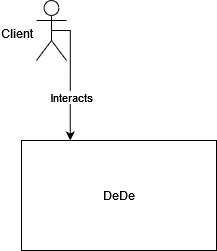

The diagram above was exported from draw.io. Its source (the exported page's mxGraphModel, read from the mxfile embedded in the PNG):
<mxGraphModel dx="1422" dy="767" grid="1" gridSize="10" guides="1" tooltips="1" connect="1" arrows="1" fold="1" page="1" pageScale="1" pageWidth="827" pageHeight="1169" math="0" shadow="0">
  <root>
    <mxCell id="0" />
    <mxCell id="1" parent="0" />
    <mxCell id="_Z6zQB01dE0QhUyoewzY-4" value="DeDe" style="rounded=0;whiteSpace=wrap;html=1;" vertex="1" parent="1">
      <mxGeometry x="155" y="310" width="195" height="110" as="geometry" />
    </mxCell>
    <mxCell id="_Z6zQB01dE0QhUyoewzY-29" style="edgeStyle=orthogonalEdgeStyle;rounded=0;orthogonalLoop=1;jettySize=auto;html=1;exitX=0.5;exitY=0.5;exitDx=0;exitDy=0;exitPerimeter=0;entryX=0.25;entryY=0;entryDx=0;entryDy=0;" edge="1" parent="1" source="_Z6zQB01dE0QhUyoewzY-2" target="_Z6zQB01dE0QhUyoewzY-4">
      <mxGeometry relative="1" as="geometry">
        <Array as="points">
          <mxPoint x="204" y="200" />
        </Array>
      </mxGeometry>
    </mxCell>
    <mxCell id="_Z6zQB01dE0QhUyoewzY-35" value="Interacts" style="edgeLabel;html=1;align=center;verticalAlign=middle;resizable=0;points=[];" vertex="1" connectable="0" parent="_Z6zQB01dE0QhUyoewzY-29">
      <mxGeometry x="0.3185" y="1" relative="1" as="geometry">
        <mxPoint as="offset" />
      </mxGeometry>
    </mxCell>
    <mxCell id="_Z6zQB01dE0QhUyoewzY-2" value="Client" style="shape=umlActor;verticalLabelPosition=bottom;verticalAlign=top;html=1;outlineConnect=0;spacingTop=-40;spacingLeft=-70;" vertex="1" parent="1">
      <mxGeometry x="170" y="170" width="30" height="60" as="geometry" />
    </mxCell>
  </root>
</mxGraphModel>